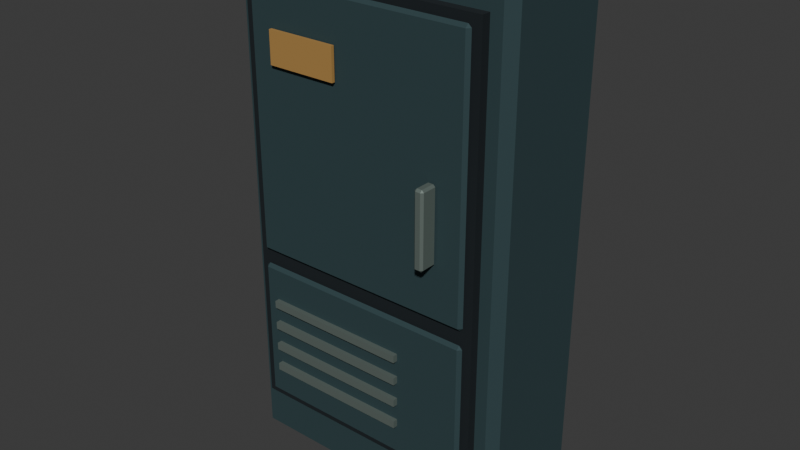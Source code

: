 # Source: service_cabinet.blend  (saved by Blender 4.5.90; exported with 4.5.12 LTS)
import bpy
from mathutils import Matrix  # noqa: F401  (used for matrix-valued properties, if any)

bpy.ops.wm.read_factory_settings(use_empty=True)
scene = bpy.context.scene
scene.name = 'Scene'

# ---- collections
col_collection = bpy.data.collections.new('Collection'); scene.collection.children.link(col_collection)

# ---- materials (node trees are filled in below, after node groups)
mat_h04_paint = bpy.data.materials.new('h04_paint')
mat_h04_dark = bpy.data.materials.new('h04_dark')
mat_h04_edge = bpy.data.materials.new('h04_edge')
mat_h04_ochre = bpy.data.materials.new('h04_ochre')

# ---- material node trees
mat_h04_paint.use_nodes = True; mat_h04_paint.node_tree.nodes.clear()
_N = mat_h04_paint.node_tree.nodes; _L = mat_h04_paint.node_tree.links
n0 = _N.new('ShaderNodeBsdfPrincipled'); n0.name = 'Principled BSDF'; n0.location = (-200, 100)
n0.inputs[0].default_value = (0.0356, 0.07227, 0.08022, 1.0)
n0.inputs[1].default_value = 0.35
n0.inputs[2].default_value = 0.82
n1 = _N.new('ShaderNodeOutputMaterial'); n1.name = 'Material Output'; n1.location = (200, 100)
_L.new(n0.outputs[0], n1.inputs[0])
n1.is_active_output = True
mat_h04_dark.use_nodes = True; mat_h04_dark.node_tree.nodes.clear()
_N = mat_h04_dark.node_tree.nodes; _L = mat_h04_dark.node_tree.links
n0 = _N.new('ShaderNodeBsdfPrincipled'); n0.name = 'Principled BSDF'; n0.location = (-200, 100)
n0.inputs[0].default_value = (0.008023, 0.0137, 0.01764, 1.0)
n0.inputs[1].default_value = 0.2
n0.inputs[2].default_value = 0.9
n1 = _N.new('ShaderNodeOutputMaterial'); n1.name = 'Material Output'; n1.location = (200, 100)
_L.new(n0.outputs[0], n1.inputs[0])
n1.is_active_output = True
mat_h04_edge.use_nodes = True; mat_h04_edge.node_tree.nodes.clear()
_N = mat_h04_edge.node_tree.nodes; _L = mat_h04_edge.node_tree.links
n0 = _N.new('ShaderNodeBsdfPrincipled'); n0.name = 'Principled BSDF'; n0.location = (-200, 100)
n0.inputs[0].default_value = (0.1746, 0.2195, 0.1981, 1.0)
n0.inputs[1].default_value = 0.55
n0.inputs[2].default_value = 0.68
n1 = _N.new('ShaderNodeOutputMaterial'); n1.name = 'Material Output'; n1.location = (200, 100)
_L.new(n0.outputs[0], n1.inputs[0])
n1.is_active_output = True
mat_h04_ochre.use_nodes = True; mat_h04_ochre.node_tree.nodes.clear()
_N = mat_h04_ochre.node_tree.nodes; _L = mat_h04_ochre.node_tree.links
n0 = _N.new('ShaderNodeBsdfPrincipled'); n0.name = 'Principled BSDF'; n0.location = (-200, 100)
n0.inputs[0].default_value = (0.4287, 0.2423, 0.06663, 1.0)
n0.inputs[1].default_value = 0.1
n0.inputs[2].default_value = 0.85
n1 = _N.new('ShaderNodeOutputMaterial'); n1.name = 'Material Output'; n1.location = (200, 100)
_L.new(n0.outputs[0], n1.inputs[0])
n1.is_active_output = True

# ---- world
world_world = bpy.data.worlds.new('World'); scene.world = world_world
world_world.use_nodes = True; world_world.node_tree.nodes.clear()
_N = world_world.node_tree.nodes; _L = world_world.node_tree.links
n0 = _N.new('ShaderNodeOutputWorld'); n0.name = 'World Output'; n0.location = (200, 100)
n1 = _N.new('ShaderNodeBackground'); n1.name = 'Background'; n1.location = (-200, 100)
n1.inputs[0].default_value = (0.05088, 0.05088, 0.05088, 1.0)
_L.new(n1.outputs[0], n0.inputs[0])
n0.is_active_output = True
world_world.color = (0.05088, 0.05088, 0.05088)
world_world.sun_shadow_jitter_overblur = 0.0

# ---- meshes
me_cube_001 = bpy.data.meshes.new('Cube.001')
me_cube_001.from_pydata([(-0.515, -0.205, 0.0), (-0.515, -0.24, 0.035), (-0.55, -0.205, 0.035), (-0.515, -0.24, 1.965), (-0.515, -0.205, 2.0), (-0.55, -0.205, 1.965), (-0.515, 0.205, 0.0), (-0.55, 0.205, 0.035), (-0.515, 0.24, 0.035), (-0.515, 0.205, 2.0), (-0.515, 0.24, 1.965), (-0.55, 0.205, 1.965), (0.515, -0.205, 0.0), (0.55, -0.205, 0.035), (0.515, -0.24, 0.035), (0.515, -0.205, 2.0), (0.515, -0.24, 1.965), (0.55, -0.205, 1.965), (0.515, 0.205, 0.0), (0.515, 0.24, 0.035), (0.55, 0.205, 0.035), (0.515, 0.205, 2.0), (0.55, 0.205, 1.965), (0.515, 0.24, 1.965), (-0.47, -0.2745, 0.22), (-0.47, -0.2745, 1.88), (-0.47, -0.2295, 0.22), (-0.47, -0.2295, 1.88), (0.47, -0.2745, 0.22), (0.47, -0.2745, 1.88), (0.47, -0.2295, 0.22), (0.47, -0.2295, 1.88), (-0.4275, -0.282, 0.85), (-0.4275, -0.2945, 0.8625), (-0.44, -0.282, 0.8625), (-0.4275, -0.2945, 1.838), (-0.4275, -0.282, 1.85), (-0.44, -0.282, 1.838), (-0.4275, -0.282, 0.85), (-0.44, -0.282, 0.8625), (-0.4275, -0.2695, 0.8625), (-0.4275, -0.282, 1.85), (-0.4275, -0.2695, 1.838), (-0.44, -0.282, 1.838), (0.4275, -0.282, 0.85), (0.44, -0.282, 0.8625), (0.4275, -0.2945, 0.8625), (0.4275, -0.282, 1.85), (0.4275, -0.2945, 1.838), (0.44, -0.282, 1.838), (0.4275, -0.282, 0.85), (0.4275, -0.2695, 0.8625), (0.44, -0.282, 0.8625), (0.4275, -0.282, 1.85), (0.44, -0.282, 1.838), (0.4275, -0.2695, 1.838), (-0.4275, -0.282, 0.245), (-0.4275, -0.2945, 0.2575), (-0.44, -0.282, 0.2575), (-0.4275, -0.2945, 0.7825), (-0.4275, -0.282, 0.795), (-0.44, -0.282, 0.7825), (-0.4275, -0.282, 0.245), (-0.44, -0.282, 0.2575), (-0.4275, -0.2695, 0.2575), (-0.4275, -0.282, 0.795), (-0.4275, -0.2695, 0.7825), (-0.44, -0.282, 0.7825), (0.4275, -0.282, 0.245), (0.44, -0.282, 0.2575), (0.4275, -0.2945, 0.2575), (0.4275, -0.282, 0.795), (0.4275, -0.2945, 0.7825), (0.44, -0.282, 0.7825), (0.4275, -0.282, 0.245), (0.4275, -0.2695, 0.2575), (0.44, -0.282, 0.2575), (0.4275, -0.282, 0.795), (0.44, -0.282, 0.7825), (0.4275, -0.2695, 0.7825), (-0.38, -0.313, 0.366), (-0.38, -0.313, 0.394), (-0.38, -0.293, 0.366), (-0.38, -0.293, 0.394), (0.18, -0.313, 0.366), (0.18, -0.313, 0.394), (0.18, -0.293, 0.366), (0.18, -0.293, 0.394), (-0.38, -0.313, 0.456), (-0.38, -0.313, 0.484), (-0.38, -0.293, 0.456), (-0.38, -0.293, 0.484), (0.18, -0.313, 0.456), (0.18, -0.313, 0.484), (0.18, -0.293, 0.456), (0.18, -0.293, 0.484), (-0.38, -0.313, 0.546), (-0.38, -0.313, 0.574), (-0.38, -0.293, 0.546), (-0.38, -0.293, 0.574), (0.18, -0.313, 0.546), (0.18, -0.313, 0.574), (0.18, -0.293, 0.546), (0.18, -0.293, 0.574), (-0.38, -0.313, 0.636), (-0.38, -0.313, 0.664), (-0.38, -0.293, 0.636), (-0.38, -0.293, 0.664), (0.18, -0.313, 0.636), (0.18, -0.313, 0.664), (0.18, -0.293, 0.636), (0.18, -0.293, 0.664), (0.3105, -0.357, 1.06), (0.3105, -0.365, 1.068), (0.3025, -0.357, 1.068), (0.3105, -0.365, 1.332), (0.3105, -0.357, 1.34), (0.3025, -0.357, 1.332), (0.3105, -0.303, 1.06), (0.3025, -0.303, 1.068), (0.3105, -0.295, 1.068), (0.3105, -0.303, 1.34), (0.3105, -0.295, 1.332), (0.3025, -0.303, 1.332), (0.3295, -0.357, 1.06), (0.3375, -0.357, 1.068), (0.3295, -0.365, 1.068), (0.3295, -0.357, 1.34), (0.3295, -0.365, 1.332), (0.3375, -0.357, 1.332), (0.3295, -0.303, 1.06), (0.3295, -0.295, 1.068), (0.3375, -0.303, 1.068), (0.3295, -0.303, 1.34), (0.3375, -0.303, 1.332), (0.3295, -0.295, 1.332), (-0.335, -0.313, 1.57), (-0.335, -0.313, 1.69), (-0.335, -0.301, 1.57), (-0.335, -0.301, 1.69), (-0.065, -0.313, 1.57), (-0.065, -0.313, 1.69), (-0.065, -0.301, 1.57), (-0.065, -0.301, 1.69)], [], [(0, 1, 2), (3, 4, 5), (6, 7, 8), (9, 10, 11), (12, 13, 14), (15, 16, 17), (18, 19, 20), (21, 22, 23), (6, 0, 2, 7), (1, 3, 5, 2), (4, 9, 11, 5), (10, 8, 7, 11), (18, 6, 8, 19), (9, 21, 23, 10), (22, 20, 19, 23), (12, 18, 20, 13), (21, 15, 17, 22), (16, 14, 13, 17), (0, 12, 14, 1), (15, 4, 3, 16), (6, 18, 12, 0), (2, 5, 11, 7), (14, 16, 3, 1), (21, 9, 4, 15), (8, 10, 23, 19), (20, 22, 17, 13), (24, 25, 27, 26), (26, 27, 31, 30), (30, 31, 29, 28), (28, 29, 25, 24), (26, 30, 28, 24), (31, 27, 25, 29), (32, 33, 34), (35, 36, 37), (38, 39, 40), (41, 42, 43), (44, 45, 46), (47, 48, 49), (50, 51, 52), (53, 54, 55), (38, 32, 34, 39), (33, 35, 37, 34), (36, 41, 43, 37), (42, 40, 39, 43), (50, 38, 40, 51), (41, 53, 55, 42), (54, 52, 51, 55), (44, 50, 52, 45), (53, 47, 49, 54), (48, 46, 45, 49), (32, 44, 46, 33), (47, 36, 35, 48), (38, 50, 44, 32), (34, 37, 43, 39), (46, 48, 35, 33), (53, 41, 36, 47), (40, 42, 55, 51), (52, 54, 49, 45), (56, 57, 58), (59, 60, 61), (62, 63, 64), (65, 66, 67), (68, 69, 70), (71, 72, 73), (74, 75, 76), (77, 78, 79), (62, 56, 58, 63), (57, 59, 61, 58), (60, 65, 67, 61), (66, 64, 63, 67), (74, 62, 64, 75), (65, 77, 79, 66), (78, 76, 75, 79), (68, 74, 76, 69), (77, 71, 73, 78), (72, 70, 69, 73), (56, 68, 70, 57), (71, 60, 59, 72), (62, 74, 68, 56), (58, 61, 67, 63), (70, 72, 59, 57), (77, 65, 60, 71), (64, 66, 79, 75), (76, 78, 73, 69), (80, 81, 83, 82), (82, 83, 87, 86), (86, 87, 85, 84), (84, 85, 81, 80), (82, 86, 84, 80), (87, 83, 81, 85), (88, 89, 91, 90), (90, 91, 95, 94), (94, 95, 93, 92), (92, 93, 89, 88), (90, 94, 92, 88), (95, 91, 89, 93), (96, 97, 99, 98), (98, 99, 103, 102), (102, 103, 101, 100), (100, 101, 97, 96), (98, 102, 100, 96), (103, 99, 97, 101), (104, 105, 107, 106), (106, 107, 111, 110), (110, 111, 109, 108), (108, 109, 105, 104), (106, 110, 108, 104), (111, 107, 105, 109), (112, 113, 114), (115, 116, 117), (118, 119, 120), (121, 122, 123), (124, 125, 126), (127, 128, 129), (130, 131, 132), (133, 134, 135), (118, 112, 114, 119), (113, 115, 117, 114), (116, 121, 123, 117), (122, 120, 119, 123), (130, 118, 120, 131), (121, 133, 135, 122), (134, 132, 131, 135), (124, 130, 132, 125), (133, 127, 129, 134), (128, 126, 125, 129), (112, 124, 126, 113), (127, 116, 115, 128), (118, 130, 124, 112), (114, 117, 123, 119), (126, 128, 115, 113), (133, 121, 116, 127), (120, 122, 135, 131), (132, 134, 129, 125), (136, 137, 139, 138), (138, 139, 143, 142), (142, 143, 141, 140), (140, 141, 137, 136), (138, 142, 140, 136), (143, 139, 137, 141)])
me_cube_001.polygons.foreach_set('material_index', [0, 0, 0, 0, 0, 0, 0, 0, 0, 0, 0, 0, 0, 0, 0, 0, 0, 0, 0, 0, 0, 0, 0, 0, 0, 0, 1, 1, 1, 1, 1, 1, 0, 0, 0, 0, 0, 0, 0, 0, 0, 0, 0, 0, 0, 0, 0, 0, 0, 0, 0, 0, 0, 0, 0, 0, 0, 0, 0, 0, 0, 0, 0, 0, 0, 0, 0, 0, 0, 0, 0, 0, 0, 0, 0, 0, 0, 0, 0, 0, 0, 0, 0, 0, 2, 2, 2, 2, 2, 2, 2, 2, 2, 2, 2, 2, 2, 2, 2, 2, 2, 2, 2, 2, 2, 2, 2, 2, 2, 2, 2, 2, 2, 2, 2, 2, 2, 2, 2, 2, 2, 2, 2, 2, 2, 2, 2, 2, 2, 2, 2, 2, 2, 2, 3, 3, 3, 3, 3, 3])
_uv = me_cube_001.uv_layers.new(name='UVMap')
_uv.uv.foreach_set('vector', [0.0157, 0.6375, 0.005073, 0.63, 0.0157, 0.6224, 0.6933, 0.2337, 0.7039, 0.2262, 0.7039, 0.2412, 0.1402, 0.6375, 0.1402, 0.6224, 0.1508, 0.63, 0.8284, 0.2262, 0.839, 0.2337, 0.8284, 0.2412, 0.176, 0.6331, 0.161, 0.6331, 0.1685, 0.6224, 0.9843, 0.005073, 0.9949, 0.01259, 0.9843, 0.0201, 0.176, 0.7576, 0.1685, 0.7682, 0.161, 0.7576, 0.8598, 0.005073, 0.8598, 0.0201, 0.8492, 0.01259, 0.1402, 0.6375, 0.0157, 0.6375, 0.0157, 0.6224, 0.1402, 0.6224, 0.3284, 0.6017, 0.3284, 0.0157, 0.339, 0.0157, 0.339, 0.6017, 0.7039, 0.2262, 0.8284, 0.2262, 0.8284, 0.2412, 0.7039, 0.2412, 0.3598, 0.0157, 0.3598, 0.6017, 0.3492, 0.6017, 0.3492, 0.0157, 0.6725, 0.6123, 0.3598, 0.6123, 0.3598, 0.6017, 0.6725, 0.6017, 0.3598, 0.005073, 0.6725, 0.005073, 0.6725, 0.0157, 0.3598, 0.0157, 0.6832, 0.0157, 0.6832, 0.6017, 0.6725, 0.6017, 0.6725, 0.0157, 0.176, 0.6331, 0.176, 0.7576, 0.161, 0.7576, 0.161, 0.6331, 0.8598, 0.005073, 0.9843, 0.005073, 0.9843, 0.0201, 0.8598, 0.0201, 0.0157, 0.0157, 0.0157, 0.6017, 0.005073, 0.6017, 0.005073, 0.0157, 0.3284, 0.6123, 0.0157, 0.6123, 0.0157, 0.6017, 0.3284, 0.6017, 0.0157, 0.005073, 0.3284, 0.005073, 0.3284, 0.0157, 0.0157, 0.0157, 0.1402, 0.6375, 0.1402, 0.8586, 0.0157, 0.8586, 0.0157, 0.6375, 0.7039, 0.6556, 0.7039, 0.2412, 0.8284, 0.2412, 0.8284, 0.6556, 0.0157, 0.6017, 0.0157, 0.0157, 0.3284, 0.0157, 0.3284, 0.6017, 0.8284, 0.005073, 0.8284, 0.2262, 0.7039, 0.2262, 0.7039, 0.005073, 0.3598, 0.6017, 0.3598, 0.0157, 0.6725, 0.0157, 0.6725, 0.6017, 0.8598, 0.4344, 0.8598, 0.0201, 0.9843, 0.0201, 0.9843, 0.4344, 0.9118, 0.7884, 0.9118, 0.004894, 0.9331, 0.004894, 0.9331, 0.7884, 0.004894, 0.7884, 0.004894, 0.004894, 0.4486, 0.004894, 0.4486, 0.7884, 0.9428, 0.7884, 0.9428, 0.004894, 0.9641, 0.004894, 0.9641, 0.7884, 0.4584, 0.7884, 0.4584, 0.004894, 0.902, 0.004894, 0.902, 0.7884, 0.9951, 0.004894, 0.9951, 0.4486, 0.9739, 0.4486, 0.9739, 0.004894, 0.9951, 0.4584, 0.9951, 0.902, 0.9739, 0.902, 0.9739, 0.4584, 0.01058, 0.9458, 0.003829, 0.9409, 0.01076, 0.9361, 0.04651, 0.5588, 0.05441, 0.5616, 0.04651, 0.5672, 0.01058, 0.9458, 0.01076, 0.9361, 0.01751, 0.9411, 0.05441, 0.5616, 0.05441, 0.57, 0.04651, 0.5672, 0.03211, 0.5685, 0.03191, 0.5588, 0.03885, 0.5635, 0.9892, 0.3347, 0.9962, 0.3394, 0.9894, 0.3444, 0.03211, 0.5685, 0.02517, 0.5638, 0.03191, 0.5588, 0.9892, 0.3347, 0.9894, 0.3444, 0.9825, 0.3397, 0.01058, 0.9458, 0.01058, 0.9458, 0.01076, 0.9361, 0.01076, 0.9361, 0.4787, 0.5443, 0.4787, 0.01067, 0.4855, 0.01067, 0.4855, 0.5443, 0.05441, 0.5616, 0.05441, 0.5616, 0.04651, 0.5672, 0.04651, 0.5672, 0.5, 0.01067, 0.5, 0.5443, 0.4932, 0.5443, 0.4932, 0.01067, 0.968, 0.5512, 0.5, 0.5512, 0.5, 0.5443, 0.968, 0.5443, 0.5, 0.003829, 0.968, 0.003829, 0.968, 0.01067, 0.5, 0.01067, 0.9748, 0.01067, 0.9748, 0.5443, 0.968, 0.5443, 0.968, 0.01067, 0.03211, 0.5685, 0.03211, 0.5685, 0.03191, 0.5588, 0.03191, 0.5588, 0.9892, 0.3347, 0.9892, 0.3347, 0.9894, 0.3444, 0.9894, 0.3444, 0.01067, 0.01067, 0.01067, 0.5443, 0.003829, 0.5443, 0.003829, 0.01067, 0.4787, 0.5512, 0.01067, 0.5512, 0.01067, 0.5443, 0.4787, 0.5443, 0.01067, 0.003829, 0.4787, 0.003829, 0.4787, 0.01067, 0.01067, 0.01067, 0.03885, 0.8994, 0.03211, 0.5685, 0.03211, 0.5685, 0.03885, 0.8994, 0.01076, 0.9361, 0.01751, 0.5588, 0.01751, 0.5588, 0.01076, 0.9361, 0.01067, 0.5443, 0.01067, 0.01067, 0.4787, 0.01067, 0.4787, 0.5443, 0.9892, 0.3347, 0.9833, 0.003829, 0.9833, 0.003829, 0.9892, 0.3347, 0.5, 0.5443, 0.5, 0.01067, 0.968, 0.01067, 0.968, 0.5443, 0.9962, 0.7217, 0.9894, 0.3444, 0.9894, 0.3444, 0.9962, 0.7217, 0.9848, 0.8608, 0.9745, 0.8531, 0.9853, 0.846, 0.0045, 0.7512, 0.0166, 0.7555, 0.0045, 0.764, 0.9848, 0.8608, 0.9853, 0.846, 0.9955, 0.8538, 0.0166, 0.7555, 0.0166, 0.7683, 0.0045, 0.764, 0.9852, 0.01932, 0.9849, 0.0045, 0.9955, 0.01169, 0.9552, 0.5112, 0.9655, 0.5188, 0.9549, 0.526, 0.9852, 0.01932, 0.9745, 0.01212, 0.9849, 0.0045, 0.9552, 0.5112, 0.9549, 0.526, 0.9446, 0.5184, 0.9848, 0.8608, 0.9848, 0.8608, 0.9853, 0.846, 0.9853, 0.846, 0.4551, 0.01498, 0.01498, 0.01498, 0.01498, 0.0045, 0.4551, 0.0045, 0.0166, 0.7555, 0.0166, 0.7555, 0.0045, 0.764, 0.0045, 0.764, 0.485, 0.7317, 0.9251, 0.7317, 0.9251, 0.7422, 0.485, 0.7422, 0.9356, 0.01498, 0.9356, 0.7317, 0.9251, 0.7317, 0.9251, 0.01498, 0.4745, 0.7317, 0.4745, 0.01498, 0.485, 0.01498, 0.485, 0.7317, 0.485, 0.0045, 0.9251, 0.0045, 0.9251, 0.01498, 0.485, 0.01498, 0.9852, 0.01932, 0.9852, 0.01932, 0.9849, 0.0045, 0.9849, 0.0045, 0.9552, 0.5112, 0.9552, 0.5112, 0.9549, 0.526, 0.9549, 0.526, 0.01498, 0.7317, 0.4551, 0.7317, 0.4551, 0.7422, 0.01498, 0.7422, 0.4655, 0.01498, 0.4655, 0.7317, 0.4551, 0.7317, 0.4551, 0.01498, 0.0045, 0.7317, 0.0045, 0.01498, 0.01498, 0.01498, 0.01498, 0.7317, 0.9955, 0.526, 0.9852, 0.01932, 0.9852, 0.01932, 0.9955, 0.526, 0.9853, 0.846, 0.9955, 0.535, 0.9955, 0.535, 0.9853, 0.846, 0.4551, 0.7317, 0.01498, 0.7317, 0.01498, 0.01498, 0.4551, 0.01498, 0.9552, 0.5112, 0.9655, 0.0045, 0.9655, 0.0045, 0.9552, 0.5112, 0.9251, 0.7317, 0.485, 0.7317, 0.485, 0.01498, 0.9251, 0.01498, 0.9486, 0.8371, 0.9549, 0.526, 0.9549, 0.526, 0.9486, 0.8371, 0.1949, 0.05244, 0.1949, 0.002714, 0.2304, 0.002714, 0.2304, 0.05244, 0.05244, 0.9973, 0.002714, 0.9973, 0.002714, 0.002714, 0.05244, 0.002714, 0.1949, 0.1076, 0.1949, 0.05787, 0.2304, 0.05787, 0.2304, 0.1076, 0.1076, 0.9973, 0.05787, 0.9973, 0.05787, 0.002714, 0.1076, 0.002714, 0.1485, 0.002714, 0.1485, 0.9973, 0.113, 0.9973, 0.113, 0.002714, 0.1895, 0.002714, 0.1895, 0.9973, 0.154, 0.9973, 0.154, 0.002714, 0.1949, 0.05244, 0.1949, 0.002714, 0.2304, 0.002714, 0.2304, 0.05244, 0.05244, 0.9973, 0.002714, 0.9973, 0.002714, 0.002714, 0.05244, 0.002714, 0.1949, 0.1076, 0.1949, 0.05787, 0.2304, 0.05787, 0.2304, 0.1076, 0.1076, 0.9973, 0.05787, 0.9973, 0.05787, 0.002714, 0.1076, 0.002714, 0.1485, 0.002714, 0.1485, 0.9973, 0.113, 0.9973, 0.113, 0.002714, 0.1895, 0.002714, 0.1895, 0.9973, 0.154, 0.9973, 0.154, 0.002714, 0.1949, 0.05244, 0.1949, 0.002714, 0.2304, 0.002714, 0.2304, 0.05244, 0.05244, 0.9973, 0.002714, 0.9973, 0.002714, 0.002714, 0.05244, 0.002714, 0.1949, 0.1076, 0.1949, 0.05787, 0.2304, 0.05787, 0.2304, 0.1076, 0.1076, 0.9973, 0.05787, 0.9973, 0.05787, 0.002714, 0.1076, 0.002714, 0.1485, 0.002714, 0.1485, 0.9973, 0.113, 0.9973, 0.113, 0.002714, 0.1895, 0.002714, 0.1895, 0.9973, 0.154, 0.9973, 0.154, 0.002714, 0.1949, 0.05244, 0.1949, 0.002714, 0.2304, 0.002714, 0.2304, 0.05244, 0.05244, 0.9973, 0.002714, 0.9973, 0.002714, 0.002714, 0.05244, 0.002714, 0.1949, 0.1076, 0.1949, 0.05787, 0.2304, 0.05787, 0.2304, 0.1076, 0.1076, 0.9973, 0.05787, 0.9973, 0.05787, 0.002714, 0.1076, 0.002714, 0.1485, 0.002714, 0.1485, 0.9973, 0.113, 0.9973, 0.113, 0.002714, 0.1895, 0.002714, 0.1895, 0.9973, 0.154, 0.9973, 0.154, 0.002714, 0.6167, 0.7049, 0.6167, 0.6649, 0.6449, 0.6849, 0.6956, 0.8787, 0.6556, 0.8787, 0.6756, 0.8505, 0.8299, 0.1007, 0.8099, 0.129, 0.7899, 0.1007, 0.6838, 0.1402, 0.6838, 0.1802, 0.6556, 0.1602, 0.5495, 0.7049, 0.5213, 0.6849, 0.5495, 0.6649, 0.6556, 0.9459, 0.6956, 0.9459, 0.6756, 0.9741, 0.8299, 0.03359, 0.7899, 0.03359, 0.8099, 0.005317, 0.751, 0.1402, 0.7792, 0.1602, 0.751, 0.1802, 0.2244, 0.9947, 0.03359, 0.9947, 0.03359, 0.9664, 0.2244, 0.9664, 0.005317, 0.9664, 0.005317, 0.03359, 0.03359, 0.03359, 0.03359, 0.9664, 0.03359, 0.005317, 0.2244, 0.005317, 0.2244, 0.03359, 0.03359, 0.03359, 0.2527, 0.03359, 0.2527, 0.9664, 0.2244, 0.9664, 0.2244, 0.03359, 0.8299, 0.03359, 0.8299, 0.1007, 0.7899, 0.1007, 0.7899, 0.03359, 0.6838, 0.1402, 0.751, 0.1402, 0.751, 0.1802, 0.6838, 0.1802, 0.2916, 0.03359, 0.2916, 0.9664, 0.2633, 0.9664, 0.2633, 0.03359, 0.4824, 0.9947, 0.2916, 0.9947, 0.2916, 0.9664, 0.4824, 0.9664, 0.2916, 0.005317, 0.4824, 0.005317, 0.4824, 0.03359, 0.2916, 0.03359, 0.5106, 0.03359, 0.5106, 0.9664, 0.4824, 0.9664, 0.4824, 0.03359, 0.6167, 0.7049, 0.5495, 0.7049, 0.5495, 0.6649, 0.6167, 0.6649, 0.6556, 0.9459, 0.6556, 0.8787, 0.6956, 0.8787, 0.6956, 0.9459, 0.6167, 0.8398, 0.5495, 0.8398, 0.5495, 0.7049, 0.6167, 0.7049, 0.03359, 0.9664, 0.03359, 0.03359, 0.2244, 0.03359, 0.2244, 0.9664, 0.5495, 0.6649, 0.5495, 0.005318, 0.6167, 0.005318, 0.6167, 0.6649, 0.751, 0.1402, 0.6838, 0.1402, 0.6838, 0.005318, 0.751, 0.005318, 0.6838, 0.8398, 0.6838, 0.1802, 0.751, 0.1802, 0.751, 0.8398, 0.2916, 0.9664, 0.2916, 0.03359, 0.4824, 0.03359, 0.4824, 0.9664, 0.9533, 0.4159, 0.9533, 0.005638, 0.9944, 0.005638, 0.9944, 0.4159, 0.4159, 0.9287, 0.005638, 0.9287, 0.005639, 0.005638, 0.4159, 0.005639, 0.9533, 0.8375, 0.9533, 0.4272, 0.9944, 0.4272, 0.9944, 0.8375, 0.8375, 0.9287, 0.4272, 0.9287, 0.4272, 0.005638, 0.8375, 0.005639, 0.8898, 0.005639, 0.8898, 0.9287, 0.8487, 0.9287, 0.8487, 0.005639, 0.9421, 0.005639, 0.9421, 0.9287, 0.901, 0.9287, 0.901, 0.005639])
me_cube_001.materials.append(mat_h04_paint)
me_cube_001.materials.append(mat_h04_dark)
me_cube_001.materials.append(mat_h04_edge)
me_cube_001.materials.append(mat_h04_ochre)
me_cube_001.update()

# ---- objects
ob_service_cabinet = bpy.data.objects.new('service_cabinet', me_cube_001)

# ---- transforms, parenting, visibility, modifiers, constraints
ob_service_cabinet.location = (0.0, 0.0, 0.0)

# ---- collection membership
col_collection.objects.link(ob_service_cabinet)

# ---- scene / render settings (as saved in the file)
scene.frame_start = 1; scene.frame_end = 250; scene.frame_set(1)
scene.render.engine = 'BLENDER_EEVEE_NEXT'
bpy.context.view_layer.update()

# ---- added for rendering (the .blend has no active camera and no usable light): camera, sun
cam_auto = bpy.data.cameras.new('AutoCamera')
cam_auto.lens = 50.0
cam_auto.sensor_width = 36.0
cam_auto.clip_end = 1000.0
ob_auto_camera = bpy.data.objects.new('AutoCamera', cam_auto)
scene.collection.objects.link(ob_auto_camera)
ob_auto_camera.location = (2.18479, -2.68425, 2.74783)
ob_auto_camera.rotation_euler = (1.09748, -7.21219e-08, 0.694738)
scene.camera = ob_auto_camera
light_auto_sun = bpy.data.lights.new('AutoSun', 'SUN')
light_auto_sun.energy = 3.0
light_auto_sun.angle = 0.0523599
ob_auto_sun = bpy.data.objects.new('AutoSun', light_auto_sun)
scene.collection.objects.link(ob_auto_sun)
ob_auto_sun.rotation_euler = (0.872665, 0.174533, 0.523599)
bpy.context.view_layer.update()
